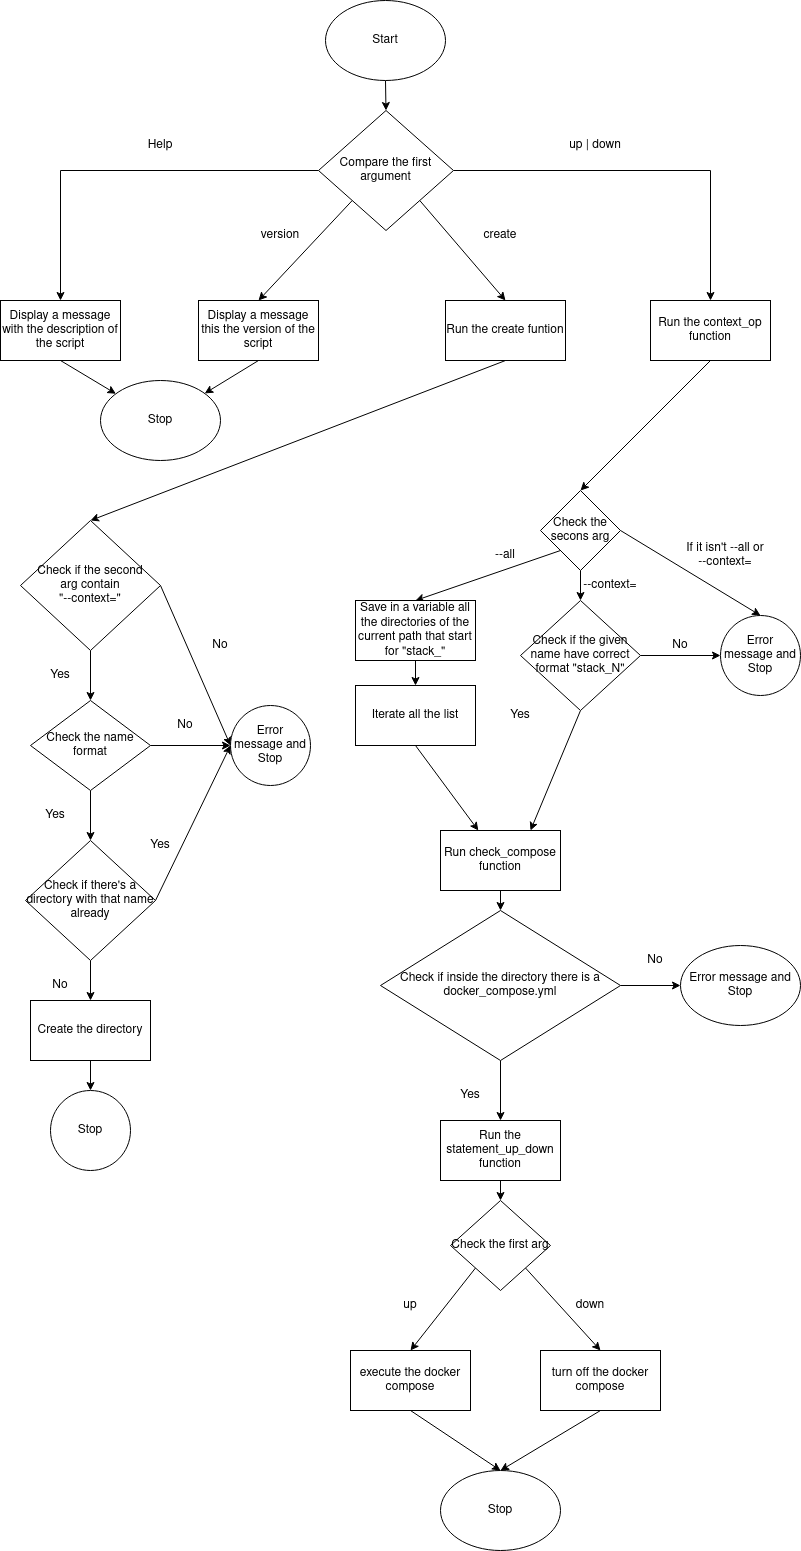

The diagram above was exported from draw.io. Its source (the exported page's mxGraphModel, read from the mxfile embedded in the PNG):
<mxGraphModel dx="1434" dy="757" grid="1" gridSize="10" guides="1" tooltips="1" connect="1" arrows="1" fold="1" page="1" pageScale="1" pageWidth="850" pageHeight="1100" math="0" shadow="0">
  <root>
    <mxCell id="0" />
    <mxCell id="1" parent="0" />
    <mxCell id="oecPUlF6UfVeiaFbVqqs-3" style="edgeStyle=orthogonalEdgeStyle;rounded=0;orthogonalLoop=1;jettySize=auto;html=1;exitX=0.5;exitY=1;exitDx=0;exitDy=0;entryX=0.5;entryY=0;entryDx=0;entryDy=0;" edge="1" parent="1" source="oecPUlF6UfVeiaFbVqqs-1" target="oecPUlF6UfVeiaFbVqqs-2">
      <mxGeometry relative="1" as="geometry" />
    </mxCell>
    <mxCell id="oecPUlF6UfVeiaFbVqqs-1" value="Start" style="ellipse;whiteSpace=wrap;html=1;" vertex="1" parent="1">
      <mxGeometry x="365" y="60" width="120" height="80" as="geometry" />
    </mxCell>
    <mxCell id="oecPUlF6UfVeiaFbVqqs-8" style="edgeStyle=orthogonalEdgeStyle;rounded=0;orthogonalLoop=1;jettySize=auto;html=1;exitX=0;exitY=0.5;exitDx=0;exitDy=0;entryX=0.5;entryY=0;entryDx=0;entryDy=0;" edge="1" parent="1" source="oecPUlF6UfVeiaFbVqqs-2" target="oecPUlF6UfVeiaFbVqqs-4">
      <mxGeometry relative="1" as="geometry" />
    </mxCell>
    <mxCell id="oecPUlF6UfVeiaFbVqqs-9" style="rounded=0;orthogonalLoop=1;jettySize=auto;html=1;exitX=0;exitY=1;exitDx=0;exitDy=0;entryX=0.5;entryY=0;entryDx=0;entryDy=0;" edge="1" parent="1" source="oecPUlF6UfVeiaFbVqqs-2" target="oecPUlF6UfVeiaFbVqqs-5">
      <mxGeometry relative="1" as="geometry" />
    </mxCell>
    <mxCell id="oecPUlF6UfVeiaFbVqqs-10" style="rounded=0;orthogonalLoop=1;jettySize=auto;html=1;exitX=1;exitY=1;exitDx=0;exitDy=0;entryX=0.5;entryY=0;entryDx=0;entryDy=0;" edge="1" parent="1" source="oecPUlF6UfVeiaFbVqqs-2" target="oecPUlF6UfVeiaFbVqqs-6">
      <mxGeometry relative="1" as="geometry" />
    </mxCell>
    <mxCell id="oecPUlF6UfVeiaFbVqqs-11" style="edgeStyle=orthogonalEdgeStyle;rounded=0;orthogonalLoop=1;jettySize=auto;html=1;exitX=1;exitY=0.5;exitDx=0;exitDy=0;entryX=0.5;entryY=0;entryDx=0;entryDy=0;" edge="1" parent="1" source="oecPUlF6UfVeiaFbVqqs-2" target="oecPUlF6UfVeiaFbVqqs-7">
      <mxGeometry relative="1" as="geometry" />
    </mxCell>
    <mxCell id="oecPUlF6UfVeiaFbVqqs-2" value="Compare the first argument" style="rhombus;whiteSpace=wrap;html=1;" vertex="1" parent="1">
      <mxGeometry x="358" y="170" width="135" height="120" as="geometry" />
    </mxCell>
    <mxCell id="oecPUlF6UfVeiaFbVqqs-23" style="edgeStyle=none;rounded=0;orthogonalLoop=1;jettySize=auto;html=1;exitX=0.5;exitY=1;exitDx=0;exitDy=0;" edge="1" parent="1" source="oecPUlF6UfVeiaFbVqqs-4" target="oecPUlF6UfVeiaFbVqqs-20">
      <mxGeometry relative="1" as="geometry" />
    </mxCell>
    <mxCell id="oecPUlF6UfVeiaFbVqqs-4" value="Display a message with the description of the script" style="rounded=0;whiteSpace=wrap;html=1;" vertex="1" parent="1">
      <mxGeometry x="40" y="360" width="120" height="60" as="geometry" />
    </mxCell>
    <mxCell id="oecPUlF6UfVeiaFbVqqs-24" style="edgeStyle=none;rounded=0;orthogonalLoop=1;jettySize=auto;html=1;exitX=0.5;exitY=1;exitDx=0;exitDy=0;" edge="1" parent="1" source="oecPUlF6UfVeiaFbVqqs-5" target="oecPUlF6UfVeiaFbVqqs-20">
      <mxGeometry relative="1" as="geometry" />
    </mxCell>
    <mxCell id="oecPUlF6UfVeiaFbVqqs-5" value="Display a message this the version of the script" style="rounded=0;whiteSpace=wrap;html=1;" vertex="1" parent="1">
      <mxGeometry x="238" y="360" width="120" height="60" as="geometry" />
    </mxCell>
    <mxCell id="oecPUlF6UfVeiaFbVqqs-25" style="edgeStyle=none;rounded=0;orthogonalLoop=1;jettySize=auto;html=1;exitX=0.5;exitY=1;exitDx=0;exitDy=0;entryX=0.5;entryY=0;entryDx=0;entryDy=0;" edge="1" parent="1" source="oecPUlF6UfVeiaFbVqqs-6" target="oecPUlF6UfVeiaFbVqqs-19">
      <mxGeometry relative="1" as="geometry" />
    </mxCell>
    <mxCell id="oecPUlF6UfVeiaFbVqqs-6" value="Run the create funtion" style="rounded=0;whiteSpace=wrap;html=1;" vertex="1" parent="1">
      <mxGeometry x="485" y="360" width="120" height="60" as="geometry" />
    </mxCell>
    <mxCell id="oecPUlF6UfVeiaFbVqqs-45" style="edgeStyle=none;rounded=0;orthogonalLoop=1;jettySize=auto;html=1;exitX=0.5;exitY=1;exitDx=0;exitDy=0;entryX=0.5;entryY=0;entryDx=0;entryDy=0;" edge="1" parent="1" source="oecPUlF6UfVeiaFbVqqs-7" target="oecPUlF6UfVeiaFbVqqs-44">
      <mxGeometry relative="1" as="geometry" />
    </mxCell>
    <mxCell id="oecPUlF6UfVeiaFbVqqs-7" value="Run the context_op function" style="rounded=0;whiteSpace=wrap;html=1;" vertex="1" parent="1">
      <mxGeometry x="690" y="360" width="120" height="60" as="geometry" />
    </mxCell>
    <mxCell id="oecPUlF6UfVeiaFbVqqs-12" value="Help" style="text;html=1;strokeColor=none;fillColor=none;align=center;verticalAlign=middle;whiteSpace=wrap;rounded=0;" vertex="1" parent="1">
      <mxGeometry x="170" y="190" width="60" height="30" as="geometry" />
    </mxCell>
    <mxCell id="oecPUlF6UfVeiaFbVqqs-13" value="version" style="text;html=1;strokeColor=none;fillColor=none;align=center;verticalAlign=middle;whiteSpace=wrap;rounded=0;" vertex="1" parent="1">
      <mxGeometry x="290" y="280" width="60" height="30" as="geometry" />
    </mxCell>
    <mxCell id="oecPUlF6UfVeiaFbVqqs-14" value="create" style="text;html=1;strokeColor=none;fillColor=none;align=center;verticalAlign=middle;whiteSpace=wrap;rounded=0;" vertex="1" parent="1">
      <mxGeometry x="510" y="280" width="60" height="30" as="geometry" />
    </mxCell>
    <mxCell id="oecPUlF6UfVeiaFbVqqs-17" value="up | down" style="text;html=1;strokeColor=none;fillColor=none;align=center;verticalAlign=middle;whiteSpace=wrap;rounded=0;" vertex="1" parent="1">
      <mxGeometry x="605" y="190" width="60" height="30" as="geometry" />
    </mxCell>
    <mxCell id="oecPUlF6UfVeiaFbVqqs-27" style="edgeStyle=none;rounded=0;orthogonalLoop=1;jettySize=auto;html=1;exitX=0.5;exitY=1;exitDx=0;exitDy=0;entryX=0.5;entryY=0;entryDx=0;entryDy=0;" edge="1" parent="1" source="oecPUlF6UfVeiaFbVqqs-19" target="oecPUlF6UfVeiaFbVqqs-26">
      <mxGeometry relative="1" as="geometry" />
    </mxCell>
    <mxCell id="oecPUlF6UfVeiaFbVqqs-30" style="edgeStyle=none;rounded=0;orthogonalLoop=1;jettySize=auto;html=1;exitX=1;exitY=0.5;exitDx=0;exitDy=0;entryX=0;entryY=0.5;entryDx=0;entryDy=0;" edge="1" parent="1" source="oecPUlF6UfVeiaFbVqqs-19" target="oecPUlF6UfVeiaFbVqqs-29">
      <mxGeometry relative="1" as="geometry" />
    </mxCell>
    <mxCell id="oecPUlF6UfVeiaFbVqqs-19" value="&lt;div&gt;Check if the second &lt;br&gt;&lt;/div&gt;&lt;div&gt;arg contain &lt;br&gt;&lt;/div&gt;&lt;div&gt;&quot;--context=&quot;&lt;/div&gt;" style="rhombus;whiteSpace=wrap;html=1;" vertex="1" parent="1">
      <mxGeometry x="60" y="580" width="140" height="130" as="geometry" />
    </mxCell>
    <mxCell id="oecPUlF6UfVeiaFbVqqs-20" value="Stop" style="ellipse;whiteSpace=wrap;html=1;" vertex="1" parent="1">
      <mxGeometry x="140" y="440" width="120" height="80" as="geometry" />
    </mxCell>
    <mxCell id="oecPUlF6UfVeiaFbVqqs-33" style="edgeStyle=none;rounded=0;orthogonalLoop=1;jettySize=auto;html=1;exitX=0.5;exitY=1;exitDx=0;exitDy=0;" edge="1" parent="1" source="oecPUlF6UfVeiaFbVqqs-26" target="oecPUlF6UfVeiaFbVqqs-32">
      <mxGeometry relative="1" as="geometry" />
    </mxCell>
    <mxCell id="oecPUlF6UfVeiaFbVqqs-34" style="edgeStyle=none;rounded=0;orthogonalLoop=1;jettySize=auto;html=1;exitX=1;exitY=0.5;exitDx=0;exitDy=0;entryX=0;entryY=0.5;entryDx=0;entryDy=0;" edge="1" parent="1" source="oecPUlF6UfVeiaFbVqqs-26" target="oecPUlF6UfVeiaFbVqqs-29">
      <mxGeometry relative="1" as="geometry" />
    </mxCell>
    <mxCell id="oecPUlF6UfVeiaFbVqqs-26" value="Check the name format" style="rhombus;whiteSpace=wrap;html=1;" vertex="1" parent="1">
      <mxGeometry x="70" y="760" width="120" height="90" as="geometry" />
    </mxCell>
    <mxCell id="oecPUlF6UfVeiaFbVqqs-28" value="Yes" style="text;html=1;strokeColor=none;fillColor=none;align=center;verticalAlign=middle;whiteSpace=wrap;rounded=0;" vertex="1" parent="1">
      <mxGeometry x="70" y="720" width="60" height="30" as="geometry" />
    </mxCell>
    <mxCell id="oecPUlF6UfVeiaFbVqqs-29" value="Error message and Stop" style="ellipse;whiteSpace=wrap;html=1;aspect=fixed;" vertex="1" parent="1">
      <mxGeometry x="270" y="765" width="80" height="80" as="geometry" />
    </mxCell>
    <mxCell id="oecPUlF6UfVeiaFbVqqs-31" value="No" style="text;html=1;strokeColor=none;fillColor=none;align=center;verticalAlign=middle;whiteSpace=wrap;rounded=0;" vertex="1" parent="1">
      <mxGeometry x="230" y="690" width="60" height="30" as="geometry" />
    </mxCell>
    <mxCell id="oecPUlF6UfVeiaFbVqqs-35" style="edgeStyle=none;rounded=0;orthogonalLoop=1;jettySize=auto;html=1;exitX=1;exitY=0.5;exitDx=0;exitDy=0;entryX=0;entryY=0.5;entryDx=0;entryDy=0;" edge="1" parent="1" source="oecPUlF6UfVeiaFbVqqs-32" target="oecPUlF6UfVeiaFbVqqs-29">
      <mxGeometry relative="1" as="geometry" />
    </mxCell>
    <mxCell id="oecPUlF6UfVeiaFbVqqs-40" style="edgeStyle=none;rounded=0;orthogonalLoop=1;jettySize=auto;html=1;exitX=0.5;exitY=1;exitDx=0;exitDy=0;" edge="1" parent="1" source="oecPUlF6UfVeiaFbVqqs-32" target="oecPUlF6UfVeiaFbVqqs-39">
      <mxGeometry relative="1" as="geometry" />
    </mxCell>
    <mxCell id="oecPUlF6UfVeiaFbVqqs-32" value="Check if there's a directory with that name already" style="rhombus;whiteSpace=wrap;html=1;" vertex="1" parent="1">
      <mxGeometry x="65" y="900" width="130" height="120" as="geometry" />
    </mxCell>
    <mxCell id="oecPUlF6UfVeiaFbVqqs-36" value="No" style="text;html=1;strokeColor=none;fillColor=none;align=center;verticalAlign=middle;whiteSpace=wrap;rounded=0;" vertex="1" parent="1">
      <mxGeometry x="195" y="770" width="60" height="30" as="geometry" />
    </mxCell>
    <mxCell id="oecPUlF6UfVeiaFbVqqs-37" value="No" style="text;html=1;strokeColor=none;fillColor=none;align=center;verticalAlign=middle;whiteSpace=wrap;rounded=0;" vertex="1" parent="1">
      <mxGeometry x="70" y="1030" width="60" height="30" as="geometry" />
    </mxCell>
    <mxCell id="oecPUlF6UfVeiaFbVqqs-38" value="Yes" style="text;html=1;strokeColor=none;fillColor=none;align=center;verticalAlign=middle;whiteSpace=wrap;rounded=0;" vertex="1" parent="1">
      <mxGeometry x="65" y="860" width="60" height="30" as="geometry" />
    </mxCell>
    <mxCell id="oecPUlF6UfVeiaFbVqqs-43" style="edgeStyle=none;rounded=0;orthogonalLoop=1;jettySize=auto;html=1;exitX=0.5;exitY=1;exitDx=0;exitDy=0;entryX=0.5;entryY=0;entryDx=0;entryDy=0;" edge="1" parent="1" source="oecPUlF6UfVeiaFbVqqs-39" target="oecPUlF6UfVeiaFbVqqs-42">
      <mxGeometry relative="1" as="geometry" />
    </mxCell>
    <mxCell id="oecPUlF6UfVeiaFbVqqs-39" value="Create the directory" style="rounded=0;whiteSpace=wrap;html=1;" vertex="1" parent="1">
      <mxGeometry x="70" y="1060" width="120" height="60" as="geometry" />
    </mxCell>
    <mxCell id="oecPUlF6UfVeiaFbVqqs-41" value="Yes" style="text;html=1;strokeColor=none;fillColor=none;align=center;verticalAlign=middle;whiteSpace=wrap;rounded=0;" vertex="1" parent="1">
      <mxGeometry x="170" y="890" width="60" height="30" as="geometry" />
    </mxCell>
    <mxCell id="oecPUlF6UfVeiaFbVqqs-42" value="Stop" style="ellipse;whiteSpace=wrap;html=1;aspect=fixed;" vertex="1" parent="1">
      <mxGeometry x="90" y="1150" width="80" height="80" as="geometry" />
    </mxCell>
    <mxCell id="oecPUlF6UfVeiaFbVqqs-48" style="edgeStyle=none;rounded=0;orthogonalLoop=1;jettySize=auto;html=1;exitX=0;exitY=1;exitDx=0;exitDy=0;entryX=0.5;entryY=0;entryDx=0;entryDy=0;" edge="1" parent="1" source="oecPUlF6UfVeiaFbVqqs-44" target="oecPUlF6UfVeiaFbVqqs-47">
      <mxGeometry relative="1" as="geometry" />
    </mxCell>
    <mxCell id="oecPUlF6UfVeiaFbVqqs-54" style="edgeStyle=none;rounded=0;orthogonalLoop=1;jettySize=auto;html=1;exitX=0.5;exitY=1;exitDx=0;exitDy=0;entryX=0.5;entryY=0;entryDx=0;entryDy=0;" edge="1" parent="1" source="oecPUlF6UfVeiaFbVqqs-44" target="oecPUlF6UfVeiaFbVqqs-53">
      <mxGeometry relative="1" as="geometry" />
    </mxCell>
    <mxCell id="oecPUlF6UfVeiaFbVqqs-61" style="edgeStyle=none;rounded=0;orthogonalLoop=1;jettySize=auto;html=1;exitX=1;exitY=0.5;exitDx=0;exitDy=0;entryX=0.5;entryY=0;entryDx=0;entryDy=0;" edge="1" parent="1" source="oecPUlF6UfVeiaFbVqqs-44" target="oecPUlF6UfVeiaFbVqqs-57">
      <mxGeometry relative="1" as="geometry" />
    </mxCell>
    <mxCell id="oecPUlF6UfVeiaFbVqqs-44" value="Check the secons arg" style="rhombus;whiteSpace=wrap;html=1;" vertex="1" parent="1">
      <mxGeometry x="580" y="550" width="80" height="80" as="geometry" />
    </mxCell>
    <mxCell id="oecPUlF6UfVeiaFbVqqs-65" style="edgeStyle=none;rounded=0;orthogonalLoop=1;jettySize=auto;html=1;exitX=0.5;exitY=1;exitDx=0;exitDy=0;entryX=0.5;entryY=0;entryDx=0;entryDy=0;" edge="1" parent="1" source="oecPUlF6UfVeiaFbVqqs-47" target="oecPUlF6UfVeiaFbVqqs-64">
      <mxGeometry relative="1" as="geometry" />
    </mxCell>
    <mxCell id="oecPUlF6UfVeiaFbVqqs-47" value="Save in a variable all the directories of the current path that start for &quot;stack_&quot;" style="rounded=0;whiteSpace=wrap;html=1;" vertex="1" parent="1">
      <mxGeometry x="395" y="660" width="120" height="60" as="geometry" />
    </mxCell>
    <mxCell id="oecPUlF6UfVeiaFbVqqs-49" value="--all" style="text;html=1;strokeColor=none;fillColor=none;align=center;verticalAlign=middle;whiteSpace=wrap;rounded=0;" vertex="1" parent="1">
      <mxGeometry x="515" y="600" width="60" height="30" as="geometry" />
    </mxCell>
    <mxCell id="oecPUlF6UfVeiaFbVqqs-69" style="edgeStyle=none;rounded=0;orthogonalLoop=1;jettySize=auto;html=1;exitX=0.5;exitY=1;exitDx=0;exitDy=0;entryX=0.5;entryY=0;entryDx=0;entryDy=0;" edge="1" parent="1" source="oecPUlF6UfVeiaFbVqqs-50" target="oecPUlF6UfVeiaFbVqqs-68">
      <mxGeometry relative="1" as="geometry" />
    </mxCell>
    <mxCell id="oecPUlF6UfVeiaFbVqqs-50" value="Run check_compose function" style="rounded=0;whiteSpace=wrap;html=1;" vertex="1" parent="1">
      <mxGeometry x="480" y="890" width="120" height="60" as="geometry" />
    </mxCell>
    <mxCell id="oecPUlF6UfVeiaFbVqqs-63" style="edgeStyle=none;rounded=0;orthogonalLoop=1;jettySize=auto;html=1;exitX=1;exitY=0.5;exitDx=0;exitDy=0;entryX=0;entryY=0.5;entryDx=0;entryDy=0;" edge="1" parent="1" source="oecPUlF6UfVeiaFbVqqs-53" target="oecPUlF6UfVeiaFbVqqs-57">
      <mxGeometry relative="1" as="geometry" />
    </mxCell>
    <mxCell id="oecPUlF6UfVeiaFbVqqs-67" style="edgeStyle=none;rounded=0;orthogonalLoop=1;jettySize=auto;html=1;exitX=0.5;exitY=1;exitDx=0;exitDy=0;entryX=0.75;entryY=0;entryDx=0;entryDy=0;" edge="1" parent="1" source="oecPUlF6UfVeiaFbVqqs-53" target="oecPUlF6UfVeiaFbVqqs-50">
      <mxGeometry relative="1" as="geometry" />
    </mxCell>
    <mxCell id="oecPUlF6UfVeiaFbVqqs-53" value="Check if the given name have correct format &quot;stack_N&quot;" style="rhombus;whiteSpace=wrap;html=1;fontFamily=Helvetica;fontSize=12;fontColor=default;align=center;strokeColor=default;fillColor=default;" vertex="1" parent="1">
      <mxGeometry x="560" y="660" width="120" height="110" as="geometry" />
    </mxCell>
    <mxCell id="oecPUlF6UfVeiaFbVqqs-55" value="--context=" style="text;html=1;strokeColor=none;fillColor=none;align=center;verticalAlign=middle;whiteSpace=wrap;rounded=0;" vertex="1" parent="1">
      <mxGeometry x="620" y="630" width="60" height="30" as="geometry" />
    </mxCell>
    <mxCell id="oecPUlF6UfVeiaFbVqqs-57" value="Error message and Stop" style="ellipse;whiteSpace=wrap;html=1;aspect=fixed;" vertex="1" parent="1">
      <mxGeometry x="760" y="675" width="80" height="80" as="geometry" />
    </mxCell>
    <mxCell id="oecPUlF6UfVeiaFbVqqs-59" value="Yes" style="text;html=1;strokeColor=none;fillColor=none;align=center;verticalAlign=middle;whiteSpace=wrap;rounded=0;" vertex="1" parent="1">
      <mxGeometry x="530" y="760" width="60" height="30" as="geometry" />
    </mxCell>
    <mxCell id="oecPUlF6UfVeiaFbVqqs-60" value="No" style="text;html=1;strokeColor=none;fillColor=none;align=center;verticalAlign=middle;whiteSpace=wrap;rounded=0;" vertex="1" parent="1">
      <mxGeometry x="690" y="690" width="60" height="30" as="geometry" />
    </mxCell>
    <mxCell id="oecPUlF6UfVeiaFbVqqs-62" value="If it isn't --all or --context=" style="text;html=1;strokeColor=none;fillColor=none;align=center;verticalAlign=middle;whiteSpace=wrap;rounded=0;" vertex="1" parent="1">
      <mxGeometry x="710" y="600" width="110" height="30" as="geometry" />
    </mxCell>
    <mxCell id="oecPUlF6UfVeiaFbVqqs-66" style="edgeStyle=none;rounded=0;orthogonalLoop=1;jettySize=auto;html=1;exitX=0.5;exitY=1;exitDx=0;exitDy=0;" edge="1" parent="1" source="oecPUlF6UfVeiaFbVqqs-64" target="oecPUlF6UfVeiaFbVqqs-50">
      <mxGeometry relative="1" as="geometry" />
    </mxCell>
    <mxCell id="oecPUlF6UfVeiaFbVqqs-64" value="Iterate all the list" style="rounded=0;whiteSpace=wrap;html=1;" vertex="1" parent="1">
      <mxGeometry x="395" y="745" width="120" height="60" as="geometry" />
    </mxCell>
    <mxCell id="oecPUlF6UfVeiaFbVqqs-71" style="edgeStyle=none;rounded=0;orthogonalLoop=1;jettySize=auto;html=1;exitX=1;exitY=0.5;exitDx=0;exitDy=0;" edge="1" parent="1" source="oecPUlF6UfVeiaFbVqqs-68" target="oecPUlF6UfVeiaFbVqqs-70">
      <mxGeometry relative="1" as="geometry" />
    </mxCell>
    <mxCell id="oecPUlF6UfVeiaFbVqqs-75" style="edgeStyle=none;rounded=0;orthogonalLoop=1;jettySize=auto;html=1;exitX=0.5;exitY=1;exitDx=0;exitDy=0;entryX=0.5;entryY=0;entryDx=0;entryDy=0;" edge="1" parent="1" source="oecPUlF6UfVeiaFbVqqs-68" target="oecPUlF6UfVeiaFbVqqs-74">
      <mxGeometry relative="1" as="geometry" />
    </mxCell>
    <mxCell id="oecPUlF6UfVeiaFbVqqs-68" value="Check if inside the directory there is a docker_compose.yml" style="rhombus;whiteSpace=wrap;html=1;" vertex="1" parent="1">
      <mxGeometry x="420" y="970" width="240" height="150" as="geometry" />
    </mxCell>
    <mxCell id="oecPUlF6UfVeiaFbVqqs-70" value="Error message and Stop" style="ellipse;whiteSpace=wrap;html=1;" vertex="1" parent="1">
      <mxGeometry x="720" y="1005" width="120" height="80" as="geometry" />
    </mxCell>
    <mxCell id="oecPUlF6UfVeiaFbVqqs-72" value="&lt;div&gt;No&lt;/div&gt;" style="text;html=1;strokeColor=none;fillColor=none;align=center;verticalAlign=middle;whiteSpace=wrap;rounded=0;" vertex="1" parent="1">
      <mxGeometry x="665" y="1005" width="60" height="30" as="geometry" />
    </mxCell>
    <mxCell id="oecPUlF6UfVeiaFbVqqs-73" value="Yes" style="text;html=1;strokeColor=none;fillColor=none;align=center;verticalAlign=middle;whiteSpace=wrap;rounded=0;" vertex="1" parent="1">
      <mxGeometry x="480" y="1140" width="60" height="30" as="geometry" />
    </mxCell>
    <mxCell id="oecPUlF6UfVeiaFbVqqs-77" style="edgeStyle=none;rounded=0;orthogonalLoop=1;jettySize=auto;html=1;exitX=0.5;exitY=1;exitDx=0;exitDy=0;entryX=0.5;entryY=0;entryDx=0;entryDy=0;" edge="1" parent="1" source="oecPUlF6UfVeiaFbVqqs-74" target="oecPUlF6UfVeiaFbVqqs-76">
      <mxGeometry relative="1" as="geometry" />
    </mxCell>
    <mxCell id="oecPUlF6UfVeiaFbVqqs-74" value="Run the statement_up_down function" style="rounded=0;whiteSpace=wrap;html=1;" vertex="1" parent="1">
      <mxGeometry x="480" y="1180" width="120" height="60" as="geometry" />
    </mxCell>
    <mxCell id="oecPUlF6UfVeiaFbVqqs-81" style="edgeStyle=none;rounded=0;orthogonalLoop=1;jettySize=auto;html=1;exitX=0;exitY=1;exitDx=0;exitDy=0;entryX=0.5;entryY=0;entryDx=0;entryDy=0;" edge="1" parent="1" source="oecPUlF6UfVeiaFbVqqs-76" target="oecPUlF6UfVeiaFbVqqs-78">
      <mxGeometry relative="1" as="geometry" />
    </mxCell>
    <mxCell id="oecPUlF6UfVeiaFbVqqs-82" style="edgeStyle=none;rounded=0;orthogonalLoop=1;jettySize=auto;html=1;exitX=1;exitY=1;exitDx=0;exitDy=0;entryX=0.5;entryY=0;entryDx=0;entryDy=0;" edge="1" parent="1" source="oecPUlF6UfVeiaFbVqqs-76" target="oecPUlF6UfVeiaFbVqqs-79">
      <mxGeometry relative="1" as="geometry" />
    </mxCell>
    <mxCell id="oecPUlF6UfVeiaFbVqqs-76" value="Check the first arg" style="rhombus;whiteSpace=wrap;html=1;" vertex="1" parent="1">
      <mxGeometry x="490" y="1260" width="100" height="90" as="geometry" />
    </mxCell>
    <mxCell id="oecPUlF6UfVeiaFbVqqs-83" style="edgeStyle=none;rounded=0;orthogonalLoop=1;jettySize=auto;html=1;exitX=0.5;exitY=1;exitDx=0;exitDy=0;entryX=0.5;entryY=0;entryDx=0;entryDy=0;" edge="1" parent="1" source="oecPUlF6UfVeiaFbVqqs-78" target="oecPUlF6UfVeiaFbVqqs-80">
      <mxGeometry relative="1" as="geometry" />
    </mxCell>
    <mxCell id="oecPUlF6UfVeiaFbVqqs-78" value="execute the docker compose" style="rounded=0;whiteSpace=wrap;html=1;" vertex="1" parent="1">
      <mxGeometry x="390" y="1410" width="120" height="60" as="geometry" />
    </mxCell>
    <mxCell id="oecPUlF6UfVeiaFbVqqs-84" style="edgeStyle=none;rounded=0;orthogonalLoop=1;jettySize=auto;html=1;exitX=0.5;exitY=1;exitDx=0;exitDy=0;" edge="1" parent="1" source="oecPUlF6UfVeiaFbVqqs-79">
      <mxGeometry relative="1" as="geometry">
        <mxPoint x="540" y="1530" as="targetPoint" />
      </mxGeometry>
    </mxCell>
    <mxCell id="oecPUlF6UfVeiaFbVqqs-79" value="turn off the docker compose" style="rounded=0;whiteSpace=wrap;html=1;" vertex="1" parent="1">
      <mxGeometry x="580" y="1410" width="120" height="60" as="geometry" />
    </mxCell>
    <mxCell id="oecPUlF6UfVeiaFbVqqs-80" value="Stop" style="ellipse;whiteSpace=wrap;html=1;" vertex="1" parent="1">
      <mxGeometry x="480" y="1530" width="120" height="80" as="geometry" />
    </mxCell>
    <mxCell id="oecPUlF6UfVeiaFbVqqs-85" value="up" style="text;html=1;strokeColor=none;fillColor=none;align=center;verticalAlign=middle;whiteSpace=wrap;rounded=0;" vertex="1" parent="1">
      <mxGeometry x="420" y="1350" width="60" height="30" as="geometry" />
    </mxCell>
    <mxCell id="oecPUlF6UfVeiaFbVqqs-86" value="down" style="text;html=1;strokeColor=none;fillColor=none;align=center;verticalAlign=middle;whiteSpace=wrap;rounded=0;" vertex="1" parent="1">
      <mxGeometry x="600" y="1350" width="60" height="30" as="geometry" />
    </mxCell>
  </root>
</mxGraphModel>